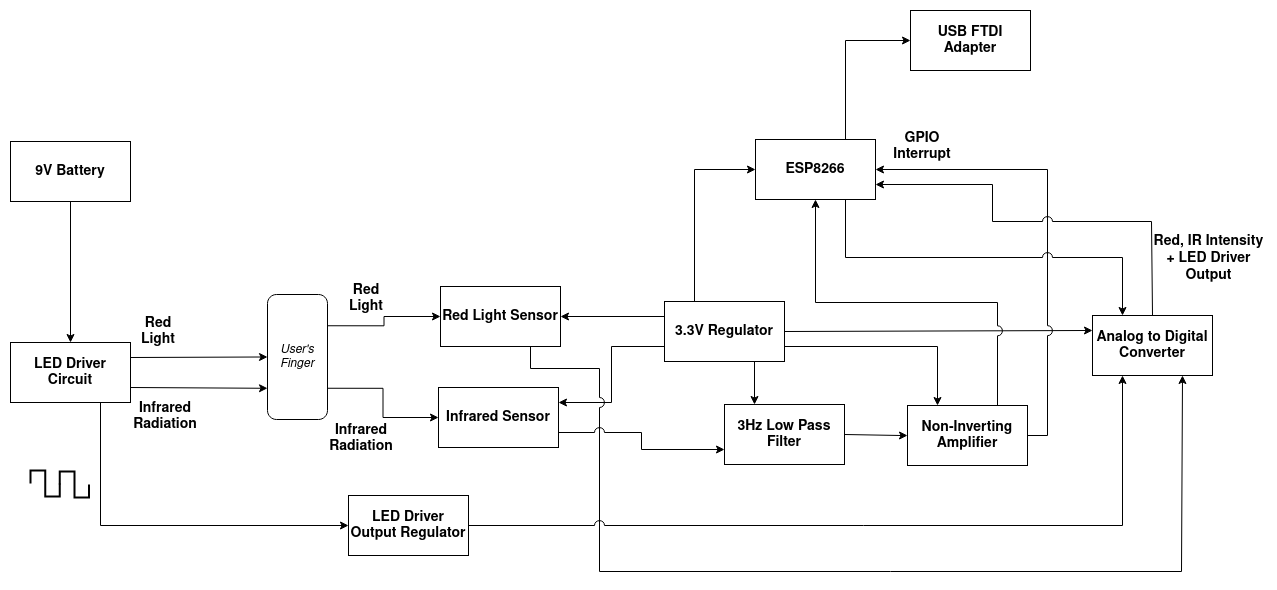

The diagram above was exported from draw.io. Its source (the exported page's mxGraphModel, read from the mxfile embedded in the PNG):
<mxGraphModel dx="1822" dy="728" grid="1" gridSize="1" guides="1" tooltips="1" connect="1" arrows="1" fold="1" page="0" pageScale="1" pageWidth="850" pageHeight="1100" math="0" shadow="0">
  <root>
    <mxCell id="0" />
    <mxCell id="1" parent="0" />
    <mxCell id="L3qS0LtpGMIaxLxYgfam-13" style="edgeStyle=orthogonalEdgeStyle;rounded=0;orthogonalLoop=1;jettySize=auto;html=1;exitX=0.5;exitY=1;exitDx=0;exitDy=0;jumpStyle=arc;jumpSize=10;fontStyle=1;fontSize=14;" parent="1" source="L3qS0LtpGMIaxLxYgfam-1" target="L3qS0LtpGMIaxLxYgfam-5" edge="1">
      <mxGeometry relative="1" as="geometry" />
    </mxCell>
    <mxCell id="L3qS0LtpGMIaxLxYgfam-1" value="9V Battery" style="rounded=0;whiteSpace=wrap;html=1;fontStyle=1;fontSize=14;" parent="1" vertex="1">
      <mxGeometry x="-296" y="266" width="120" height="60" as="geometry" />
    </mxCell>
    <mxCell id="L3qS0LtpGMIaxLxYgfam-32" style="edgeStyle=orthogonalEdgeStyle;rounded=0;jumpStyle=arc;jumpSize=10;orthogonalLoop=1;jettySize=auto;html=1;exitX=0;exitY=0.25;exitDx=0;exitDy=0;entryX=1;entryY=0.5;entryDx=0;entryDy=0;fontStyle=1;fontSize=14;" parent="1" source="L3qS0LtpGMIaxLxYgfam-2" target="L3qS0LtpGMIaxLxYgfam-6" edge="1">
      <mxGeometry relative="1" as="geometry" />
    </mxCell>
    <mxCell id="L3qS0LtpGMIaxLxYgfam-34" style="edgeStyle=orthogonalEdgeStyle;rounded=0;jumpStyle=arc;jumpSize=10;orthogonalLoop=1;jettySize=auto;html=1;exitX=0.75;exitY=1;exitDx=0;exitDy=0;entryX=0.25;entryY=0;entryDx=0;entryDy=0;fontStyle=1;fontSize=14;" parent="1" source="L3qS0LtpGMIaxLxYgfam-2" target="L3qS0LtpGMIaxLxYgfam-9" edge="1">
      <mxGeometry relative="1" as="geometry" />
    </mxCell>
    <mxCell id="L3qS0LtpGMIaxLxYgfam-35" style="edgeStyle=orthogonalEdgeStyle;rounded=0;jumpStyle=arc;jumpSize=10;orthogonalLoop=1;jettySize=auto;html=1;exitX=1;exitY=0.75;exitDx=0;exitDy=0;entryX=0.25;entryY=0;entryDx=0;entryDy=0;fontStyle=1;fontSize=14;" parent="1" source="L3qS0LtpGMIaxLxYgfam-2" target="L3qS0LtpGMIaxLxYgfam-10" edge="1">
      <mxGeometry relative="1" as="geometry" />
    </mxCell>
    <mxCell id="L3qS0LtpGMIaxLxYgfam-36" style="edgeStyle=orthogonalEdgeStyle;rounded=0;jumpStyle=arc;jumpSize=10;orthogonalLoop=1;jettySize=auto;html=1;exitX=1;exitY=0.5;exitDx=0;exitDy=0;entryX=0;entryY=0.25;entryDx=0;entryDy=0;fontStyle=1;fontSize=14;" parent="1" source="L3qS0LtpGMIaxLxYgfam-2" target="L3qS0LtpGMIaxLxYgfam-11" edge="1">
      <mxGeometry relative="1" as="geometry" />
    </mxCell>
    <mxCell id="L3qS0LtpGMIaxLxYgfam-51" style="edgeStyle=orthogonalEdgeStyle;rounded=0;jumpStyle=arc;jumpSize=10;orthogonalLoop=1;jettySize=auto;html=1;exitX=0;exitY=0.75;exitDx=0;exitDy=0;entryX=1;entryY=0.25;entryDx=0;entryDy=0;fontStyle=1;fontSize=14;" parent="1" source="L3qS0LtpGMIaxLxYgfam-2" target="L3qS0LtpGMIaxLxYgfam-7" edge="1">
      <mxGeometry relative="1" as="geometry" />
    </mxCell>
    <mxCell id="rNzv7pFLIS2_SXxq4m_f-4" style="edgeStyle=orthogonalEdgeStyle;rounded=0;jumpStyle=arc;jumpSize=10;orthogonalLoop=1;jettySize=auto;html=1;exitX=0.25;exitY=0;exitDx=0;exitDy=0;entryX=0;entryY=0.5;entryDx=0;entryDy=0;endSize=6;" edge="1" parent="1" source="L3qS0LtpGMIaxLxYgfam-2" target="L3qS0LtpGMIaxLxYgfam-3">
      <mxGeometry relative="1" as="geometry" />
    </mxCell>
    <mxCell id="L3qS0LtpGMIaxLxYgfam-2" value="3.3V Regulator" style="rounded=0;whiteSpace=wrap;html=1;fontStyle=1;fontSize=14;" parent="1" vertex="1">
      <mxGeometry x="358" y="426" width="120" height="60" as="geometry" />
    </mxCell>
    <mxCell id="L3qS0LtpGMIaxLxYgfam-58" style="edgeStyle=orthogonalEdgeStyle;rounded=0;jumpStyle=arc;jumpSize=10;orthogonalLoop=1;jettySize=auto;html=1;exitX=0.75;exitY=0;exitDx=0;exitDy=0;entryX=0;entryY=0.5;entryDx=0;entryDy=0;startArrow=none;startFill=0;endArrow=classic;endFill=1;fontSize=14;" parent="1" source="L3qS0LtpGMIaxLxYgfam-3" target="L3qS0LtpGMIaxLxYgfam-4" edge="1">
      <mxGeometry relative="1" as="geometry" />
    </mxCell>
    <mxCell id="L3qS0LtpGMIaxLxYgfam-3" value="ESP8266" style="rounded=0;whiteSpace=wrap;html=1;fontStyle=1;fontSize=14;" parent="1" vertex="1">
      <mxGeometry x="449" y="264" width="120" height="60" as="geometry" />
    </mxCell>
    <mxCell id="L3qS0LtpGMIaxLxYgfam-4" value="USB FTDI Adapter" style="rounded=0;whiteSpace=wrap;html=1;fontStyle=1;fontSize=14;" parent="1" vertex="1">
      <mxGeometry x="604" y="135" width="120" height="60" as="geometry" />
    </mxCell>
    <mxCell id="L3qS0LtpGMIaxLxYgfam-38" style="edgeStyle=orthogonalEdgeStyle;rounded=0;jumpStyle=arc;jumpSize=10;orthogonalLoop=1;jettySize=auto;html=1;exitX=0.75;exitY=1;exitDx=0;exitDy=0;entryX=0;entryY=0.5;entryDx=0;entryDy=0;fontStyle=1;fontSize=14;" parent="1" source="L3qS0LtpGMIaxLxYgfam-5" target="L3qS0LtpGMIaxLxYgfam-8" edge="1">
      <mxGeometry relative="1" as="geometry" />
    </mxCell>
    <mxCell id="rNzv7pFLIS2_SXxq4m_f-9" style="edgeStyle=orthogonalEdgeStyle;rounded=0;jumpStyle=arc;jumpSize=10;orthogonalLoop=1;jettySize=auto;html=1;exitX=1;exitY=0.25;exitDx=0;exitDy=0;entryX=0.5;entryY=1;entryDx=0;entryDy=0;endSize=6;" edge="1" parent="1" source="L3qS0LtpGMIaxLxYgfam-5" target="rNzv7pFLIS2_SXxq4m_f-8">
      <mxGeometry relative="1" as="geometry" />
    </mxCell>
    <mxCell id="rNzv7pFLIS2_SXxq4m_f-10" style="edgeStyle=orthogonalEdgeStyle;rounded=0;jumpStyle=arc;jumpSize=10;orthogonalLoop=1;jettySize=auto;html=1;exitX=1;exitY=0.75;exitDx=0;exitDy=0;entryX=0.75;entryY=1;entryDx=0;entryDy=0;endSize=6;" edge="1" parent="1" source="L3qS0LtpGMIaxLxYgfam-5" target="rNzv7pFLIS2_SXxq4m_f-8">
      <mxGeometry relative="1" as="geometry" />
    </mxCell>
    <mxCell id="L3qS0LtpGMIaxLxYgfam-5" value="LED Driver Circuit" style="rounded=0;whiteSpace=wrap;html=1;fontStyle=1;fontSize=14;" parent="1" vertex="1">
      <mxGeometry x="-296" y="467" width="120" height="60" as="geometry" />
    </mxCell>
    <mxCell id="rNzv7pFLIS2_SXxq4m_f-2" style="edgeStyle=orthogonalEdgeStyle;rounded=0;orthogonalLoop=1;jettySize=auto;html=1;exitX=0.75;exitY=1;exitDx=0;exitDy=0;entryX=0.75;entryY=1;entryDx=0;entryDy=0;jumpStyle=arc;endSize=6;jumpSize=10;" edge="1" parent="1" source="L3qS0LtpGMIaxLxYgfam-6" target="L3qS0LtpGMIaxLxYgfam-11">
      <mxGeometry relative="1" as="geometry">
        <Array as="points">
          <mxPoint x="224" y="493" />
          <mxPoint x="293" y="493" />
          <mxPoint x="293" y="696" />
          <mxPoint x="875" y="696" />
        </Array>
      </mxGeometry>
    </mxCell>
    <mxCell id="L3qS0LtpGMIaxLxYgfam-6" value="Red Light Sensor" style="rounded=0;whiteSpace=wrap;html=1;fontStyle=1;fontSize=14;" parent="1" vertex="1">
      <mxGeometry x="134" y="411" width="120" height="60" as="geometry" />
    </mxCell>
    <mxCell id="L3qS0LtpGMIaxLxYgfam-52" style="edgeStyle=orthogonalEdgeStyle;rounded=0;jumpStyle=arc;jumpSize=10;orthogonalLoop=1;jettySize=auto;html=1;exitX=1;exitY=0.75;exitDx=0;exitDy=0;entryX=0;entryY=0.75;entryDx=0;entryDy=0;fontStyle=1;fontSize=14;" parent="1" source="L3qS0LtpGMIaxLxYgfam-7" target="L3qS0LtpGMIaxLxYgfam-9" edge="1">
      <mxGeometry relative="1" as="geometry" />
    </mxCell>
    <mxCell id="L3qS0LtpGMIaxLxYgfam-7" value="Infrared Sensor" style="rounded=0;whiteSpace=wrap;html=1;fontStyle=1;fontSize=14;" parent="1" vertex="1">
      <mxGeometry x="132" y="512" width="120" height="60" as="geometry" />
    </mxCell>
    <mxCell id="L3qS0LtpGMIaxLxYgfam-45" style="edgeStyle=orthogonalEdgeStyle;rounded=0;jumpStyle=arc;jumpSize=10;orthogonalLoop=1;jettySize=auto;html=1;exitX=1;exitY=0.5;exitDx=0;exitDy=0;entryX=0.25;entryY=1;entryDx=0;entryDy=0;fontStyle=1;fontSize=14;" parent="1" source="L3qS0LtpGMIaxLxYgfam-8" target="L3qS0LtpGMIaxLxYgfam-11" edge="1">
      <mxGeometry relative="1" as="geometry" />
    </mxCell>
    <mxCell id="L3qS0LtpGMIaxLxYgfam-8" value="LED Driver Output Regulator" style="rounded=0;whiteSpace=wrap;html=1;fontStyle=1;fontSize=14;" parent="1" vertex="1">
      <mxGeometry x="42" y="620" width="120" height="60" as="geometry" />
    </mxCell>
    <mxCell id="L3qS0LtpGMIaxLxYgfam-50" style="edgeStyle=orthogonalEdgeStyle;rounded=0;jumpStyle=arc;jumpSize=10;orthogonalLoop=1;jettySize=auto;html=1;exitX=1;exitY=0.5;exitDx=0;exitDy=0;fontStyle=1;fontSize=14;" parent="1" source="L3qS0LtpGMIaxLxYgfam-9" target="L3qS0LtpGMIaxLxYgfam-10" edge="1">
      <mxGeometry relative="1" as="geometry" />
    </mxCell>
    <mxCell id="L3qS0LtpGMIaxLxYgfam-9" value="3Hz Low Pass Filter" style="rounded=0;whiteSpace=wrap;html=1;fontStyle=1;fontSize=14;" parent="1" vertex="1">
      <mxGeometry x="418" y="529" width="120" height="60" as="geometry" />
    </mxCell>
    <mxCell id="L3qS0LtpGMIaxLxYgfam-41" style="edgeStyle=orthogonalEdgeStyle;rounded=0;jumpStyle=arc;jumpSize=10;orthogonalLoop=1;jettySize=auto;html=1;exitX=0.75;exitY=0;exitDx=0;exitDy=0;fontStyle=1;fontSize=14;" parent="1" source="L3qS0LtpGMIaxLxYgfam-10" target="L3qS0LtpGMIaxLxYgfam-3" edge="1">
      <mxGeometry relative="1" as="geometry" />
    </mxCell>
    <mxCell id="L3qS0LtpGMIaxLxYgfam-43" style="edgeStyle=orthogonalEdgeStyle;rounded=0;jumpStyle=arc;jumpSize=10;orthogonalLoop=1;jettySize=auto;html=1;exitX=1;exitY=0.5;exitDx=0;exitDy=0;entryX=1;entryY=0.5;entryDx=0;entryDy=0;fontStyle=1;fontSize=14;" parent="1" source="L3qS0LtpGMIaxLxYgfam-10" target="L3qS0LtpGMIaxLxYgfam-3" edge="1">
      <mxGeometry relative="1" as="geometry" />
    </mxCell>
    <mxCell id="L3qS0LtpGMIaxLxYgfam-10" value="Non-Inverting Amplifier" style="rounded=0;whiteSpace=wrap;html=1;fontStyle=1;fontSize=14;" parent="1" vertex="1">
      <mxGeometry x="601" y="530" width="120" height="60" as="geometry" />
    </mxCell>
    <mxCell id="L3qS0LtpGMIaxLxYgfam-55" style="edgeStyle=orthogonalEdgeStyle;rounded=0;jumpStyle=arc;jumpSize=10;orthogonalLoop=1;jettySize=auto;html=1;exitX=0.5;exitY=0;exitDx=0;exitDy=0;entryX=1;entryY=0.75;entryDx=0;entryDy=0;fontSize=14;" parent="1" source="L3qS0LtpGMIaxLxYgfam-11" target="L3qS0LtpGMIaxLxYgfam-3" edge="1">
      <mxGeometry relative="1" as="geometry">
        <Array as="points">
          <mxPoint x="845" y="346" />
          <mxPoint x="686" y="346" />
          <mxPoint x="686" y="310" />
        </Array>
      </mxGeometry>
    </mxCell>
    <mxCell id="L3qS0LtpGMIaxLxYgfam-56" style="edgeStyle=orthogonalEdgeStyle;rounded=0;jumpStyle=arc;jumpSize=10;orthogonalLoop=1;jettySize=auto;html=1;exitX=0.25;exitY=0;exitDx=0;exitDy=0;entryX=0.75;entryY=1;entryDx=0;entryDy=0;fontSize=14;startArrow=classic;startFill=1;endArrow=none;endFill=0;" parent="1" source="L3qS0LtpGMIaxLxYgfam-11" target="L3qS0LtpGMIaxLxYgfam-3" edge="1">
      <mxGeometry relative="1" as="geometry" />
    </mxCell>
    <mxCell id="L3qS0LtpGMIaxLxYgfam-11" value="Analog to Digital Converter" style="rounded=0;whiteSpace=wrap;html=1;fontStyle=1;fontSize=14;" parent="1" vertex="1">
      <mxGeometry x="786" y="440" width="120" height="60" as="geometry" />
    </mxCell>
    <mxCell id="L3qS0LtpGMIaxLxYgfam-18" value="Red Light" style="text;html=1;strokeColor=none;fillColor=none;align=center;verticalAlign=middle;whiteSpace=wrap;rounded=0;fontStyle=1;fontSize=14;" parent="1" vertex="1">
      <mxGeometry x="-168" y="446" width="40" height="20" as="geometry" />
    </mxCell>
    <mxCell id="L3qS0LtpGMIaxLxYgfam-20" value="Infrared Radiation" style="text;html=1;strokeColor=none;fillColor=none;align=center;verticalAlign=middle;whiteSpace=wrap;rounded=0;fontStyle=1;fontSize=14;" parent="1" vertex="1">
      <mxGeometry x="-161" y="531" width="40" height="20" as="geometry" />
    </mxCell>
    <mxCell id="L3qS0LtpGMIaxLxYgfam-39" value="" style="pointerEvents=1;verticalLabelPosition=bottom;shadow=0;dashed=0;align=center;html=1;verticalAlign=top;shape=mxgraph.electrical.waveforms.square_wave;strokeWidth=2;fontStyle=1;fontSize=14;" parent="1" vertex="1">
      <mxGeometry x="-276" y="595" width="29.25" height="26" as="geometry" />
    </mxCell>
    <mxCell id="L3qS0LtpGMIaxLxYgfam-40" value="" style="pointerEvents=1;verticalLabelPosition=bottom;shadow=0;dashed=0;align=center;html=1;verticalAlign=top;shape=mxgraph.electrical.waveforms.square_wave;strokeWidth=2;fontStyle=1;fontSize=14;" parent="1" vertex="1">
      <mxGeometry x="-246.75" y="596" width="29.25" height="26" as="geometry" />
    </mxCell>
    <mxCell id="L3qS0LtpGMIaxLxYgfam-44" value="GPIO Interrupt" style="text;html=1;strokeColor=none;fillColor=none;align=center;verticalAlign=middle;whiteSpace=wrap;rounded=0;fontStyle=1;fontSize=14;" parent="1" vertex="1">
      <mxGeometry x="596" y="261" width="40" height="20" as="geometry" />
    </mxCell>
    <mxCell id="L3qS0LtpGMIaxLxYgfam-57" value="&lt;b&gt;Red, IR Intensity + LED Driver Output&lt;/b&gt;" style="text;html=1;strokeColor=none;fillColor=none;align=center;verticalAlign=middle;whiteSpace=wrap;rounded=0;fontSize=14;" parent="1" vertex="1">
      <mxGeometry x="845" y="373" width="115" height="20" as="geometry" />
    </mxCell>
    <mxCell id="rNzv7pFLIS2_SXxq4m_f-12" style="edgeStyle=orthogonalEdgeStyle;rounded=0;jumpStyle=arc;jumpSize=10;orthogonalLoop=1;jettySize=auto;html=1;exitX=0.25;exitY=0;exitDx=0;exitDy=0;entryX=0;entryY=0.5;entryDx=0;entryDy=0;endSize=6;" edge="1" parent="1" source="rNzv7pFLIS2_SXxq4m_f-8" target="L3qS0LtpGMIaxLxYgfam-6">
      <mxGeometry relative="1" as="geometry" />
    </mxCell>
    <mxCell id="rNzv7pFLIS2_SXxq4m_f-13" style="edgeStyle=orthogonalEdgeStyle;rounded=0;jumpStyle=arc;jumpSize=10;orthogonalLoop=1;jettySize=auto;html=1;exitX=0.75;exitY=0;exitDx=0;exitDy=0;entryX=0;entryY=0.5;entryDx=0;entryDy=0;endSize=6;" edge="1" parent="1" source="rNzv7pFLIS2_SXxq4m_f-8" target="L3qS0LtpGMIaxLxYgfam-7">
      <mxGeometry relative="1" as="geometry" />
    </mxCell>
    <mxCell id="rNzv7pFLIS2_SXxq4m_f-8" value="&lt;i&gt;User's Finger&lt;/i&gt;" style="rounded=1;whiteSpace=wrap;html=1;direction=south;" vertex="1" parent="1">
      <mxGeometry x="-39" y="419" width="60" height="125" as="geometry" />
    </mxCell>
    <mxCell id="rNzv7pFLIS2_SXxq4m_f-14" value="Red Light" style="text;html=1;strokeColor=none;fillColor=none;align=center;verticalAlign=middle;whiteSpace=wrap;rounded=0;fontStyle=1;fontSize=14;" vertex="1" parent="1">
      <mxGeometry x="40" y="413" width="40" height="20" as="geometry" />
    </mxCell>
    <mxCell id="rNzv7pFLIS2_SXxq4m_f-15" value="Infrared Radiation" style="text;html=1;strokeColor=none;fillColor=none;align=center;verticalAlign=middle;whiteSpace=wrap;rounded=0;fontStyle=1;fontSize=14;" vertex="1" parent="1">
      <mxGeometry x="35" y="553" width="40" height="20" as="geometry" />
    </mxCell>
  </root>
</mxGraphModel>